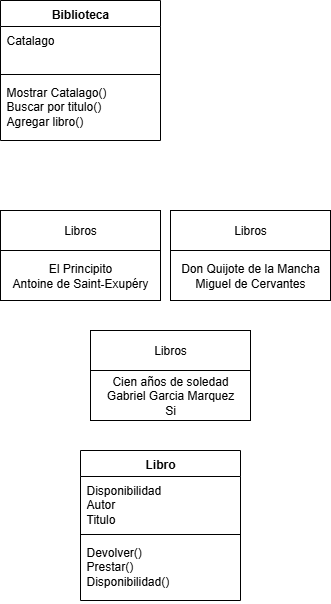

The diagram above was exported from draw.io. Its source (the exported page's mxGraphModel, read from the mxfile embedded in the PNG):
<mxGraphModel dx="311" dy="618" grid="1" gridSize="10" guides="1" tooltips="1" connect="1" arrows="1" fold="1" page="1" pageScale="1" pageWidth="827" pageHeight="1169" math="0" shadow="0">
  <root>
    <mxCell id="0" />
    <mxCell id="1" parent="0" />
    <mxCell id="x8uHK9VjLlM7oKfesU7a-3" value="Libro" style="swimlane;fontStyle=1;align=center;verticalAlign=top;childLayout=stackLayout;horizontal=1;startSize=26;horizontalStack=0;resizeParent=1;resizeParentMax=0;resizeLast=0;collapsible=1;marginBottom=0;whiteSpace=wrap;html=1;" vertex="1" parent="1">
      <mxGeometry x="90" y="460" width="160" height="150" as="geometry" />
    </mxCell>
    <mxCell id="x8uHK9VjLlM7oKfesU7a-4" value="&lt;div&gt;Disponibilidad&lt;/div&gt;&lt;div&gt;Autor&lt;/div&gt;&lt;div&gt;Titulo&lt;/div&gt;" style="text;strokeColor=none;fillColor=none;align=left;verticalAlign=top;spacingLeft=4;spacingRight=4;overflow=hidden;rotatable=0;points=[[0,0.5],[1,0.5]];portConstraint=eastwest;whiteSpace=wrap;html=1;" vertex="1" parent="x8uHK9VjLlM7oKfesU7a-3">
      <mxGeometry y="26" width="160" height="54" as="geometry" />
    </mxCell>
    <mxCell id="x8uHK9VjLlM7oKfesU7a-5" value="" style="line;strokeWidth=1;fillColor=none;align=left;verticalAlign=middle;spacingTop=-1;spacingLeft=3;spacingRight=3;rotatable=0;labelPosition=right;points=[];portConstraint=eastwest;strokeColor=inherit;" vertex="1" parent="x8uHK9VjLlM7oKfesU7a-3">
      <mxGeometry y="80" width="160" height="8" as="geometry" />
    </mxCell>
    <mxCell id="x8uHK9VjLlM7oKfesU7a-6" value="Devolver()&lt;div&gt;Prestar()&lt;/div&gt;&lt;div&gt;Disponibilidad()&lt;/div&gt;" style="text;strokeColor=none;fillColor=none;align=left;verticalAlign=top;spacingLeft=4;spacingRight=4;overflow=hidden;rotatable=0;points=[[0,0.5],[1,0.5]];portConstraint=eastwest;whiteSpace=wrap;html=1;" vertex="1" parent="x8uHK9VjLlM7oKfesU7a-3">
      <mxGeometry y="88" width="160" height="62" as="geometry" />
    </mxCell>
    <mxCell id="x8uHK9VjLlM7oKfesU7a-10" value="Biblioteca" style="swimlane;fontStyle=1;align=center;verticalAlign=top;childLayout=stackLayout;horizontal=1;startSize=26;horizontalStack=0;resizeParent=1;resizeParentMax=0;resizeLast=0;collapsible=1;marginBottom=0;whiteSpace=wrap;html=1;" vertex="1" parent="1">
      <mxGeometry x="10" y="10" width="160" height="140" as="geometry" />
    </mxCell>
    <mxCell id="x8uHK9VjLlM7oKfesU7a-11" value="Catalago" style="text;strokeColor=none;fillColor=none;align=left;verticalAlign=top;spacingLeft=4;spacingRight=4;overflow=hidden;rotatable=0;points=[[0,0.5],[1,0.5]];portConstraint=eastwest;whiteSpace=wrap;html=1;" vertex="1" parent="x8uHK9VjLlM7oKfesU7a-10">
      <mxGeometry y="26" width="160" height="44" as="geometry" />
    </mxCell>
    <mxCell id="x8uHK9VjLlM7oKfesU7a-12" value="" style="line;strokeWidth=1;fillColor=none;align=left;verticalAlign=middle;spacingTop=-1;spacingLeft=3;spacingRight=3;rotatable=0;labelPosition=right;points=[];portConstraint=eastwest;strokeColor=inherit;" vertex="1" parent="x8uHK9VjLlM7oKfesU7a-10">
      <mxGeometry y="70" width="160" height="8" as="geometry" />
    </mxCell>
    <mxCell id="x8uHK9VjLlM7oKfesU7a-13" value="&lt;div&gt;Mostrar Catalago()&lt;/div&gt;&lt;div&gt;Buscar por titulo()&lt;/div&gt;&lt;div&gt;Agregar libro()&lt;/div&gt;" style="text;strokeColor=none;fillColor=none;align=left;verticalAlign=top;spacingLeft=4;spacingRight=4;overflow=hidden;rotatable=0;points=[[0,0.5],[1,0.5]];portConstraint=eastwest;whiteSpace=wrap;html=1;" vertex="1" parent="x8uHK9VjLlM7oKfesU7a-10">
      <mxGeometry y="78" width="160" height="62" as="geometry" />
    </mxCell>
    <mxCell id="x8uHK9VjLlM7oKfesU7a-14" value="Cien años de soledad&lt;div&gt;Gabriel Garcia Marquez&lt;/div&gt;&lt;div&gt;Si&lt;/div&gt;" style="html=1;whiteSpace=wrap;" vertex="1" parent="1">
      <mxGeometry x="100" y="380" width="160" height="50" as="geometry" />
    </mxCell>
    <mxCell id="x8uHK9VjLlM7oKfesU7a-22" value="Libros" style="rounded=0;whiteSpace=wrap;html=1;" vertex="1" parent="1">
      <mxGeometry x="100" y="340" width="160" height="40" as="geometry" />
    </mxCell>
    <mxCell id="x8uHK9VjLlM7oKfesU7a-23" value="Don Quijote de la Mancha&lt;div&gt;Miguel de Cervantes&lt;/div&gt;" style="html=1;whiteSpace=wrap;" vertex="1" parent="1">
      <mxGeometry x="180" y="260" width="160" height="50" as="geometry" />
    </mxCell>
    <mxCell id="x8uHK9VjLlM7oKfesU7a-24" value="Libros" style="rounded=0;whiteSpace=wrap;html=1;" vertex="1" parent="1">
      <mxGeometry x="180" y="220" width="160" height="40" as="geometry" />
    </mxCell>
    <mxCell id="x8uHK9VjLlM7oKfesU7a-25" value="El Principito&lt;div&gt;Antoine de Saint‑Exupéry&lt;/div&gt;" style="html=1;whiteSpace=wrap;" vertex="1" parent="1">
      <mxGeometry x="10" y="260" width="160" height="50" as="geometry" />
    </mxCell>
    <mxCell id="x8uHK9VjLlM7oKfesU7a-26" value="Libros" style="rounded=0;whiteSpace=wrap;html=1;" vertex="1" parent="1">
      <mxGeometry x="10" y="220" width="160" height="40" as="geometry" />
    </mxCell>
  </root>
</mxGraphModel>